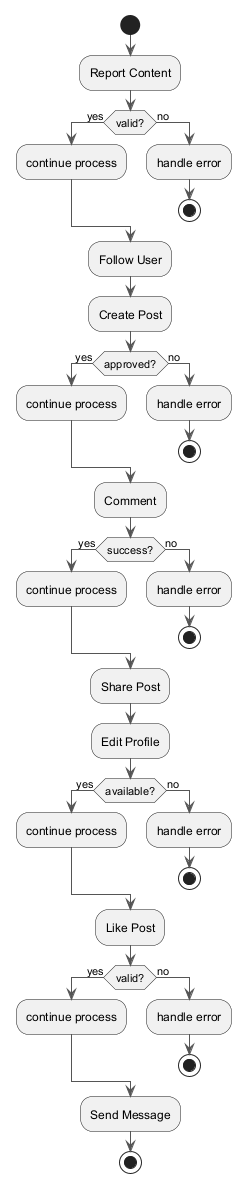

The diagram above was rendered by PlantUML. Its source (embedded in the PNG):
@startuml
skinparam backgroundColor #FFFFFF
skinparam classBackgroundColor #F3E5F5
skinparam classBorderColor #6A1B9A
skinparam ArrowColor #555555
start
:Report Content;
if (valid?) then (yes)
:continue process;
else (no)
:handle error;
stop
endif
:Follow User;
:Create Post;
if (approved?) then (yes)
:continue process;
else (no)
:handle error;
stop
endif
:Comment;
if (success?) then (yes)
:continue process;
else (no)
:handle error;
stop
endif
:Share Post;
:Edit Profile;
if (available?) then (yes)
:continue process;
else (no)
:handle error;
stop
endif
:Like Post;
if (valid?) then (yes)
:continue process;
else (no)
:handle error;
stop
endif
:Send Message;
stop
@enduml